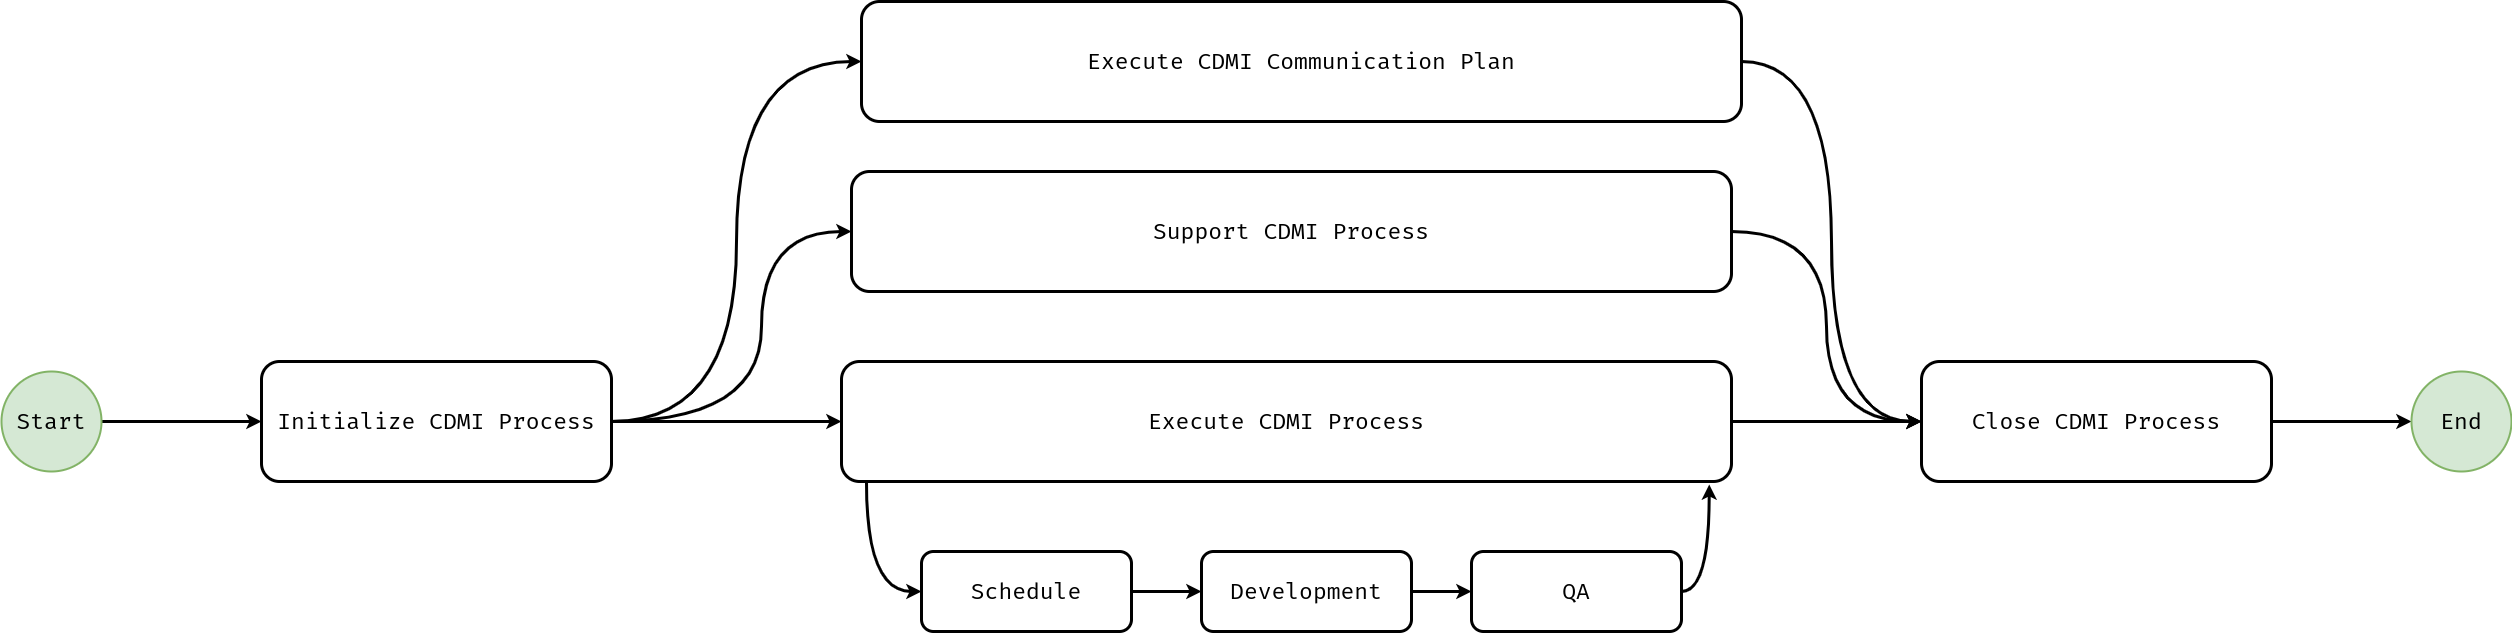

The diagram above was exported from draw.io. Its source (the exported page's mxGraphModel, read from the mxfile embedded in the PNG):
<mxGraphModel dx="2946" dy="1616" grid="1" gridSize="10" guides="1" tooltips="1" connect="1" arrows="1" fold="1" page="1" pageScale="1" pageWidth="827" pageHeight="1169" math="0" shadow="0">
  <root>
    <mxCell id="mbK8gjKapwZ9wdPapE_1-0" />
    <mxCell id="mbK8gjKapwZ9wdPapE_1-1" parent="mbK8gjKapwZ9wdPapE_1-0" />
    <mxCell id="zkUAIQxJMWLsgcyeV7Lz-11" style="edgeStyle=orthogonalEdgeStyle;curved=1;rounded=0;orthogonalLoop=1;jettySize=auto;html=1;exitX=1;exitY=0.5;exitDx=0;exitDy=0;exitPerimeter=0;entryX=0;entryY=0.5;entryDx=0;entryDy=0;strokeWidth=3;fontFamily=Fira Code;fontSource=https%3A%2F%2Ffonts.googleapis.com%2Fcss%3Ffamily%3DFira%2BCode;fontSize=22;" parent="mbK8gjKapwZ9wdPapE_1-1" source="zkUAIQxJMWLsgcyeV7Lz-0" target="zkUAIQxJMWLsgcyeV7Lz-1" edge="1">
      <mxGeometry relative="1" as="geometry" />
    </mxCell>
    <mxCell id="zkUAIQxJMWLsgcyeV7Lz-0" value="Start" style="strokeWidth=2;html=1;shape=mxgraph.flowchart.start_2;whiteSpace=wrap;fontFamily=Fira Code;fontSource=https%3A%2F%2Ffonts.googleapis.com%2Fcss%3Ffamily%3DFira%2BCode;fontSize=23;fillColor=#d5e8d4;strokeColor=#82b366;" parent="mbK8gjKapwZ9wdPapE_1-1" vertex="1">
      <mxGeometry x="90" y="390" width="100" height="100" as="geometry" />
    </mxCell>
    <mxCell id="zkUAIQxJMWLsgcyeV7Lz-12" style="edgeStyle=orthogonalEdgeStyle;curved=1;rounded=0;orthogonalLoop=1;jettySize=auto;html=1;exitX=1;exitY=0.5;exitDx=0;exitDy=0;entryX=0;entryY=0.5;entryDx=0;entryDy=0;strokeWidth=3;fontFamily=Fira Code;fontSource=https%3A%2F%2Ffonts.googleapis.com%2Fcss%3Ffamily%3DFira%2BCode;fontSize=22;" parent="mbK8gjKapwZ9wdPapE_1-1" source="zkUAIQxJMWLsgcyeV7Lz-1" target="zkUAIQxJMWLsgcyeV7Lz-2" edge="1">
      <mxGeometry relative="1" as="geometry" />
    </mxCell>
    <mxCell id="zkUAIQxJMWLsgcyeV7Lz-15" style="edgeStyle=orthogonalEdgeStyle;curved=1;rounded=0;orthogonalLoop=1;jettySize=auto;html=1;exitX=1;exitY=0.5;exitDx=0;exitDy=0;entryX=0;entryY=0.5;entryDx=0;entryDy=0;strokeWidth=3;fontFamily=Fira Code;fontSource=https%3A%2F%2Ffonts.googleapis.com%2Fcss%3Ffamily%3DFira%2BCode;fontSize=22;" parent="mbK8gjKapwZ9wdPapE_1-1" source="zkUAIQxJMWLsgcyeV7Lz-1" target="zkUAIQxJMWLsgcyeV7Lz-14" edge="1">
      <mxGeometry relative="1" as="geometry" />
    </mxCell>
    <mxCell id="zkUAIQxJMWLsgcyeV7Lz-16" style="edgeStyle=orthogonalEdgeStyle;curved=1;rounded=0;orthogonalLoop=1;jettySize=auto;html=1;exitX=1;exitY=0.5;exitDx=0;exitDy=0;entryX=0;entryY=0.5;entryDx=0;entryDy=0;strokeWidth=3;fontFamily=Fira Code;fontSource=https%3A%2F%2Ffonts.googleapis.com%2Fcss%3Ffamily%3DFira%2BCode;fontSize=22;" parent="mbK8gjKapwZ9wdPapE_1-1" source="zkUAIQxJMWLsgcyeV7Lz-1" target="zkUAIQxJMWLsgcyeV7Lz-13" edge="1">
      <mxGeometry relative="1" as="geometry">
        <Array as="points">
          <mxPoint x="850" y="440" />
          <mxPoint x="850" y="250" />
        </Array>
      </mxGeometry>
    </mxCell>
    <mxCell id="zkUAIQxJMWLsgcyeV7Lz-1" value="Initialize CDMI Process" style="rounded=1;whiteSpace=wrap;html=1;strokeWidth=3;fontFamily=Fira Code;fontSource=https%3A%2F%2Ffonts.googleapis.com%2Fcss%3Ffamily%3DFira%2BCode;fontSize=23;" parent="mbK8gjKapwZ9wdPapE_1-1" vertex="1">
      <mxGeometry x="350" y="380" width="350" height="120" as="geometry" />
    </mxCell>
    <mxCell id="zkUAIQxJMWLsgcyeV7Lz-7" style="edgeStyle=orthogonalEdgeStyle;curved=1;rounded=0;orthogonalLoop=1;jettySize=auto;html=1;exitX=0.028;exitY=1.008;exitDx=0;exitDy=0;entryX=0;entryY=0.5;entryDx=0;entryDy=0;strokeWidth=3;fontFamily=Fira Code;fontSource=https%3A%2F%2Ffonts.googleapis.com%2Fcss%3Ffamily%3DFira%2BCode;fontSize=22;exitPerimeter=0;" parent="mbK8gjKapwZ9wdPapE_1-1" source="zkUAIQxJMWLsgcyeV7Lz-2" target="zkUAIQxJMWLsgcyeV7Lz-3" edge="1">
      <mxGeometry relative="1" as="geometry">
        <Array as="points">
          <mxPoint x="955" y="610" />
        </Array>
      </mxGeometry>
    </mxCell>
    <mxCell id="zkUAIQxJMWLsgcyeV7Lz-18" style="edgeStyle=orthogonalEdgeStyle;curved=1;rounded=0;orthogonalLoop=1;jettySize=auto;html=1;exitX=1;exitY=0.5;exitDx=0;exitDy=0;entryX=0;entryY=0.5;entryDx=0;entryDy=0;strokeWidth=3;fontFamily=Fira Code;fontSource=https%3A%2F%2Ffonts.googleapis.com%2Fcss%3Ffamily%3DFira%2BCode;fontSize=22;" parent="mbK8gjKapwZ9wdPapE_1-1" source="zkUAIQxJMWLsgcyeV7Lz-2" target="zkUAIQxJMWLsgcyeV7Lz-17" edge="1">
      <mxGeometry relative="1" as="geometry" />
    </mxCell>
    <mxCell id="zkUAIQxJMWLsgcyeV7Lz-2" value="Execute CDMI Process" style="rounded=1;whiteSpace=wrap;html=1;strokeWidth=3;fontFamily=Fira Code;fontSource=https%3A%2F%2Ffonts.googleapis.com%2Fcss%3Ffamily%3DFira%2BCode;fontSize=23;" parent="mbK8gjKapwZ9wdPapE_1-1" vertex="1">
      <mxGeometry x="930" y="380" width="890" height="120" as="geometry" />
    </mxCell>
    <mxCell id="zkUAIQxJMWLsgcyeV7Lz-9" style="edgeStyle=orthogonalEdgeStyle;curved=1;rounded=0;orthogonalLoop=1;jettySize=auto;html=1;exitX=1;exitY=0.5;exitDx=0;exitDy=0;entryX=0;entryY=0.5;entryDx=0;entryDy=0;strokeWidth=3;fontFamily=Fira Code;fontSource=https%3A%2F%2Ffonts.googleapis.com%2Fcss%3Ffamily%3DFira%2BCode;fontSize=22;" parent="mbK8gjKapwZ9wdPapE_1-1" source="zkUAIQxJMWLsgcyeV7Lz-3" target="zkUAIQxJMWLsgcyeV7Lz-5" edge="1">
      <mxGeometry relative="1" as="geometry" />
    </mxCell>
    <mxCell id="zkUAIQxJMWLsgcyeV7Lz-3" value="Schedule" style="rounded=1;whiteSpace=wrap;html=1;strokeWidth=3;fontFamily=Fira Code;fontSource=https%3A%2F%2Ffonts.googleapis.com%2Fcss%3Ffamily%3DFira%2BCode;fontSize=23;" parent="mbK8gjKapwZ9wdPapE_1-1" vertex="1">
      <mxGeometry x="1010" y="570" width="210" height="80" as="geometry" />
    </mxCell>
    <mxCell id="zkUAIQxJMWLsgcyeV7Lz-10" style="edgeStyle=orthogonalEdgeStyle;curved=1;rounded=0;orthogonalLoop=1;jettySize=auto;html=1;exitX=1;exitY=0.5;exitDx=0;exitDy=0;entryX=0;entryY=0.5;entryDx=0;entryDy=0;strokeWidth=3;fontFamily=Fira Code;fontSource=https%3A%2F%2Ffonts.googleapis.com%2Fcss%3Ffamily%3DFira%2BCode;fontSize=22;" parent="mbK8gjKapwZ9wdPapE_1-1" source="zkUAIQxJMWLsgcyeV7Lz-5" target="zkUAIQxJMWLsgcyeV7Lz-6" edge="1">
      <mxGeometry relative="1" as="geometry" />
    </mxCell>
    <mxCell id="zkUAIQxJMWLsgcyeV7Lz-5" value="Development" style="rounded=1;whiteSpace=wrap;html=1;strokeWidth=3;fontFamily=Fira Code;fontSource=https%3A%2F%2Ffonts.googleapis.com%2Fcss%3Ffamily%3DFira%2BCode;fontSize=23;" parent="mbK8gjKapwZ9wdPapE_1-1" vertex="1">
      <mxGeometry x="1290" y="570" width="210" height="80" as="geometry" />
    </mxCell>
    <mxCell id="zkUAIQxJMWLsgcyeV7Lz-8" style="edgeStyle=orthogonalEdgeStyle;curved=1;rounded=0;orthogonalLoop=1;jettySize=auto;html=1;exitX=1;exitY=0.5;exitDx=0;exitDy=0;entryX=0.975;entryY=1.025;entryDx=0;entryDy=0;entryPerimeter=0;strokeWidth=3;fontFamily=Fira Code;fontSource=https%3A%2F%2Ffonts.googleapis.com%2Fcss%3Ffamily%3DFira%2BCode;fontSize=22;" parent="mbK8gjKapwZ9wdPapE_1-1" source="zkUAIQxJMWLsgcyeV7Lz-6" target="zkUAIQxJMWLsgcyeV7Lz-2" edge="1">
      <mxGeometry relative="1" as="geometry">
        <Array as="points">
          <mxPoint x="1798" y="610" />
        </Array>
      </mxGeometry>
    </mxCell>
    <mxCell id="zkUAIQxJMWLsgcyeV7Lz-6" value="QA" style="rounded=1;whiteSpace=wrap;html=1;strokeWidth=3;fontFamily=Fira Code;fontSource=https%3A%2F%2Ffonts.googleapis.com%2Fcss%3Ffamily%3DFira%2BCode;fontSize=23;" parent="mbK8gjKapwZ9wdPapE_1-1" vertex="1">
      <mxGeometry x="1560" y="570" width="210" height="80" as="geometry" />
    </mxCell>
    <mxCell id="zkUAIQxJMWLsgcyeV7Lz-20" style="edgeStyle=orthogonalEdgeStyle;curved=1;rounded=0;orthogonalLoop=1;jettySize=auto;html=1;exitX=1;exitY=0.5;exitDx=0;exitDy=0;entryX=0;entryY=0.5;entryDx=0;entryDy=0;strokeWidth=3;fontFamily=Fira Code;fontSource=https%3A%2F%2Ffonts.googleapis.com%2Fcss%3Ffamily%3DFira%2BCode;fontSize=22;" parent="mbK8gjKapwZ9wdPapE_1-1" source="zkUAIQxJMWLsgcyeV7Lz-13" target="zkUAIQxJMWLsgcyeV7Lz-17" edge="1">
      <mxGeometry relative="1" as="geometry" />
    </mxCell>
    <mxCell id="zkUAIQxJMWLsgcyeV7Lz-13" value="Support CDMI Process" style="rounded=1;whiteSpace=wrap;html=1;strokeWidth=3;fontFamily=Fira Code;fontSource=https%3A%2F%2Ffonts.googleapis.com%2Fcss%3Ffamily%3DFira%2BCode;fontSize=23;" parent="mbK8gjKapwZ9wdPapE_1-1" vertex="1">
      <mxGeometry x="940" y="190" width="880" height="120" as="geometry" />
    </mxCell>
    <mxCell id="zkUAIQxJMWLsgcyeV7Lz-22" style="edgeStyle=orthogonalEdgeStyle;curved=1;rounded=0;orthogonalLoop=1;jettySize=auto;html=1;exitX=1;exitY=0.5;exitDx=0;exitDy=0;entryX=0;entryY=0.5;entryDx=0;entryDy=0;strokeWidth=3;fontFamily=Fira Code;fontSource=https%3A%2F%2Ffonts.googleapis.com%2Fcss%3Ffamily%3DFira%2BCode;fontSize=22;" parent="mbK8gjKapwZ9wdPapE_1-1" source="zkUAIQxJMWLsgcyeV7Lz-14" target="zkUAIQxJMWLsgcyeV7Lz-17" edge="1">
      <mxGeometry relative="1" as="geometry" />
    </mxCell>
    <mxCell id="zkUAIQxJMWLsgcyeV7Lz-14" value="Execute CDMI Communication Plan" style="rounded=1;whiteSpace=wrap;html=1;strokeWidth=3;fontFamily=Fira Code;fontSource=https%3A%2F%2Ffonts.googleapis.com%2Fcss%3Ffamily%3DFira%2BCode;fontSize=23;" parent="mbK8gjKapwZ9wdPapE_1-1" vertex="1">
      <mxGeometry x="950" y="20" width="880" height="120" as="geometry" />
    </mxCell>
    <mxCell id="zkUAIQxJMWLsgcyeV7Lz-24" style="edgeStyle=orthogonalEdgeStyle;curved=1;rounded=0;orthogonalLoop=1;jettySize=auto;html=1;exitX=1;exitY=0.5;exitDx=0;exitDy=0;entryX=0;entryY=0.5;entryDx=0;entryDy=0;entryPerimeter=0;strokeWidth=3;fontFamily=Fira Code;fontSource=https%3A%2F%2Ffonts.googleapis.com%2Fcss%3Ffamily%3DFira%2BCode;fontSize=22;" parent="mbK8gjKapwZ9wdPapE_1-1" source="zkUAIQxJMWLsgcyeV7Lz-17" target="zkUAIQxJMWLsgcyeV7Lz-23" edge="1">
      <mxGeometry relative="1" as="geometry" />
    </mxCell>
    <mxCell id="zkUAIQxJMWLsgcyeV7Lz-17" value="Close CDMI Process" style="rounded=1;whiteSpace=wrap;html=1;strokeWidth=3;fontFamily=Fira Code;fontSource=https%3A%2F%2Ffonts.googleapis.com%2Fcss%3Ffamily%3DFira%2BCode;fontSize=23;" parent="mbK8gjKapwZ9wdPapE_1-1" vertex="1">
      <mxGeometry x="2010" y="380" width="350" height="120" as="geometry" />
    </mxCell>
    <mxCell id="zkUAIQxJMWLsgcyeV7Lz-23" value="End" style="strokeWidth=2;html=1;shape=mxgraph.flowchart.start_2;whiteSpace=wrap;fontFamily=Fira Code;fontSource=https%3A%2F%2Ffonts.googleapis.com%2Fcss%3Ffamily%3DFira%2BCode;fontSize=23;fillColor=#d5e8d4;strokeColor=#82b366;" parent="mbK8gjKapwZ9wdPapE_1-1" vertex="1">
      <mxGeometry x="2500" y="390" width="100" height="100" as="geometry" />
    </mxCell>
  </root>
</mxGraphModel>